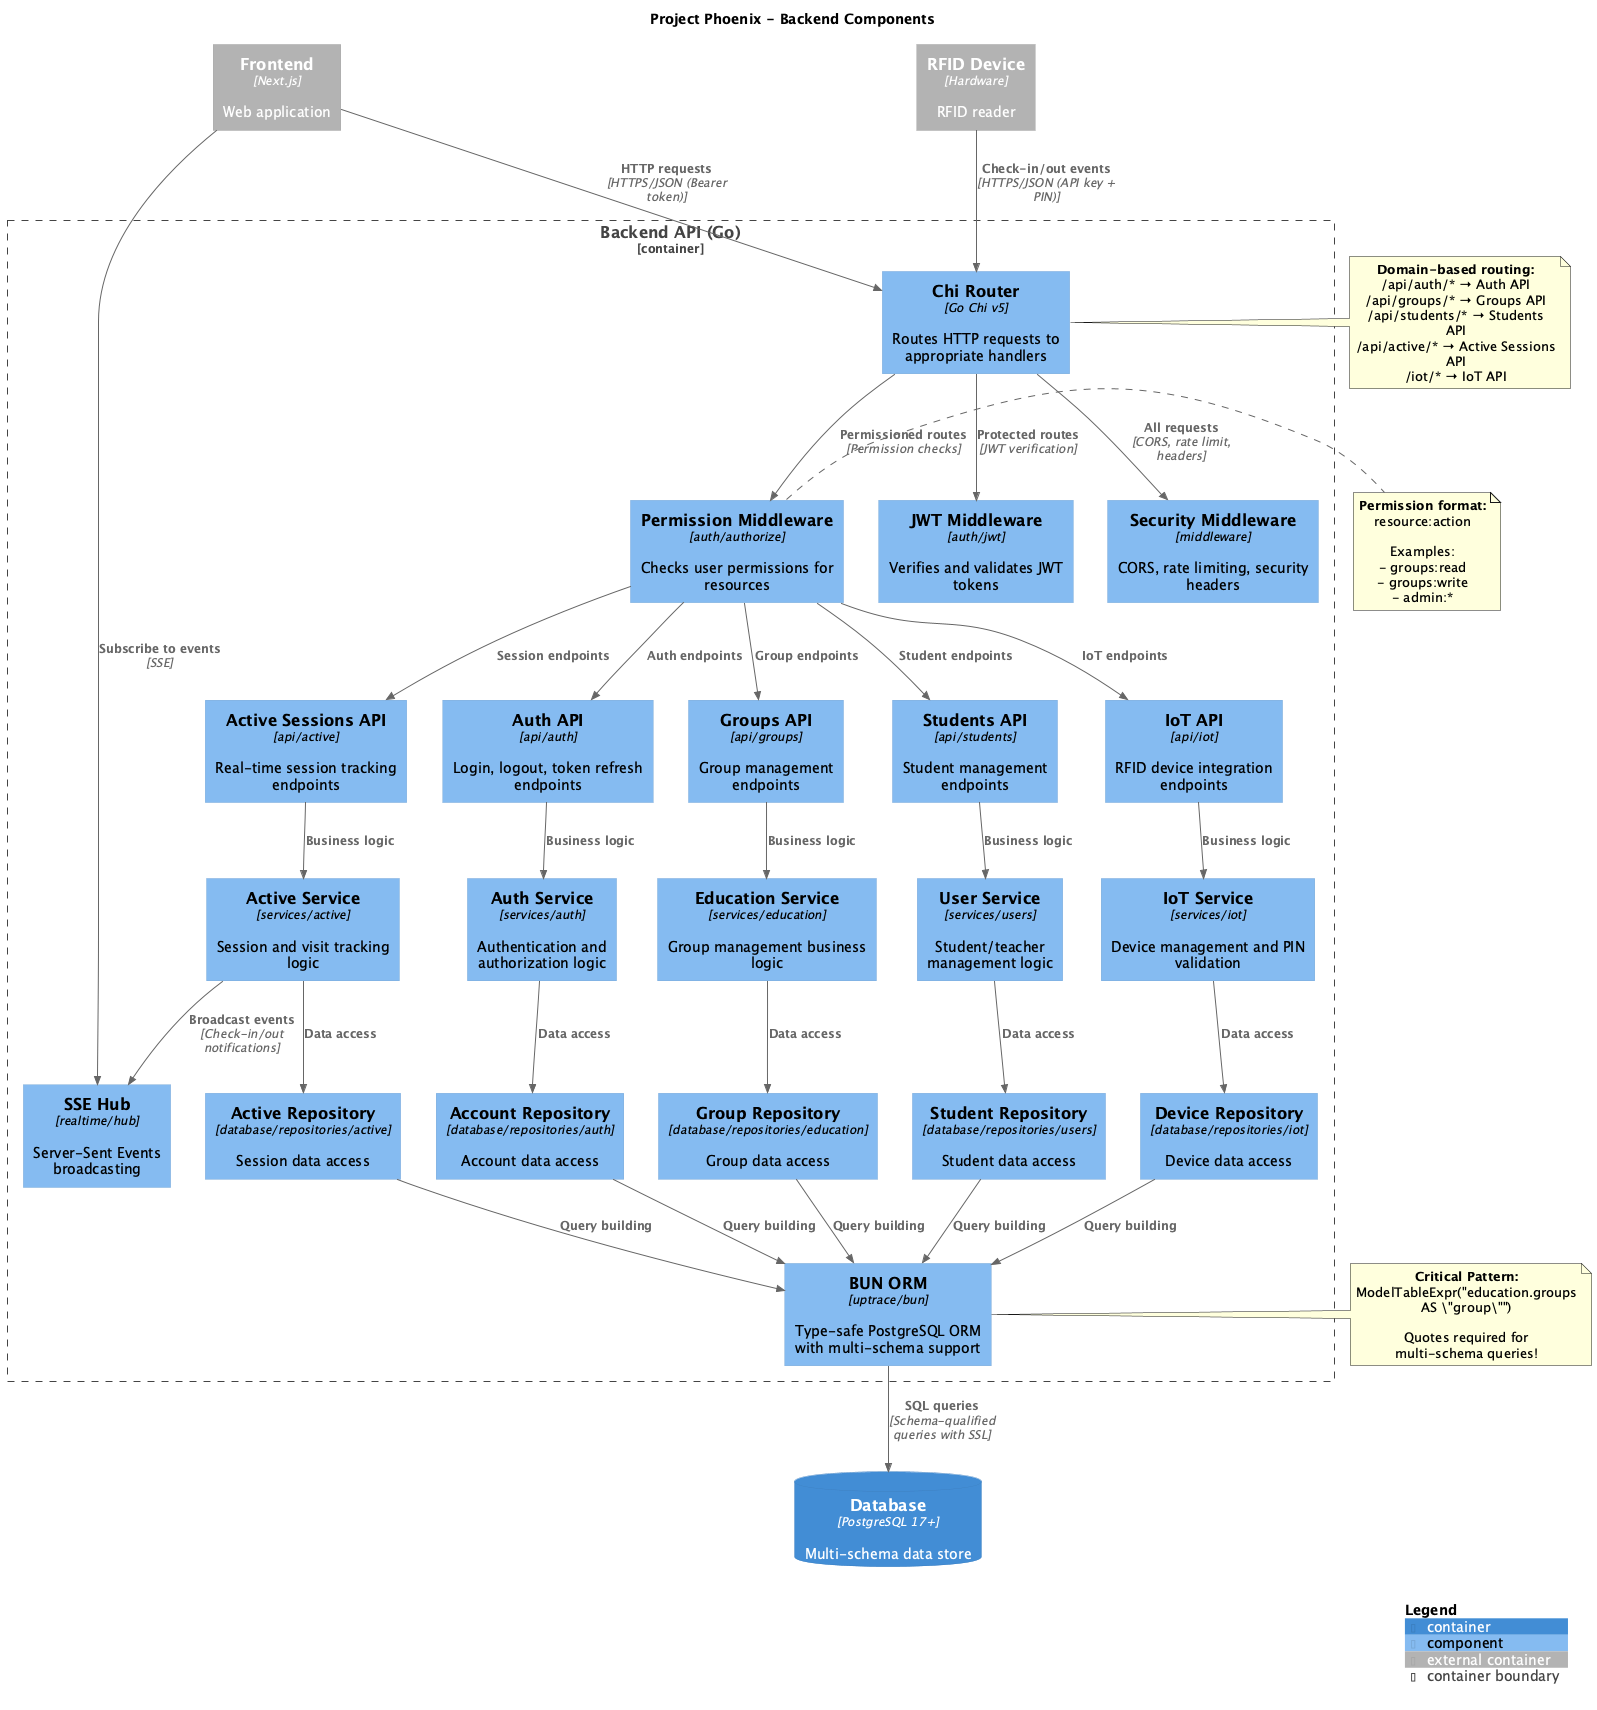

The diagram above was rendered by PlantUML. Its source (embedded in the PNG):
@startuml Project Phoenix - Backend Component Diagram (C4 Level 3)
!include https://raw.githubusercontent.com/plantuml-stdlib/C4-PlantUML/master/C4_Component.puml

title Project Phoenix - Backend Components

Container_Ext(frontend, "Frontend", "Next.js", "Web application")
Container_Ext(rfid, "RFID Device", "Hardware", "RFID reader")
ContainerDb(database, "Database", "PostgreSQL 17+", "Multi-schema data store")

Container_Boundary(backend, "Backend API (Go)") {
    Component(router, "Chi Router", "Go Chi v5", "Routes HTTP requests to appropriate handlers")

    Component(middleware_auth, "JWT Middleware", "auth/jwt", "Verifies and validates JWT tokens")
    Component(middleware_perm, "Permission Middleware", "auth/authorize", "Checks user permissions for resources")
    Component(middleware_security, "Security Middleware", "middleware", "CORS, rate limiting, security headers")

    Component(api_auth, "Auth API", "api/auth", "Login, logout, token refresh endpoints")
    Component(api_groups, "Groups API", "api/groups", "Group management endpoints")
    Component(api_students, "Students API", "api/students", "Student management endpoints")
    Component(api_active, "Active Sessions API", "api/active", "Real-time session tracking endpoints")
    Component(api_iot, "IoT API", "api/iot", "RFID device integration endpoints")
    Component(api_sse, "SSE Hub", "realtime/hub", "Server-Sent Events broadcasting")

    Component(service_auth, "Auth Service", "services/auth", "Authentication and authorization logic")
    Component(service_education, "Education Service", "services/education", "Group management business logic")
    Component(service_users, "User Service", "services/users", "Student/teacher management logic")
    Component(service_active, "Active Service", "services/active", "Session and visit tracking logic")
    Component(service_iot, "IoT Service", "services/iot", "Device management and PIN validation")

    Component(repo_account, "Account Repository", "database/repositories/auth", "Account data access")
    Component(repo_group, "Group Repository", "database/repositories/education", "Group data access")
    Component(repo_student, "Student Repository", "database/repositories/users", "Student data access")
    Component(repo_active, "Active Repository", "database/repositories/active", "Session data access")
    Component(repo_device, "Device Repository", "database/repositories/iot", "Device data access")

    Component(orm, "BUN ORM", "uptrace/bun", "Type-safe PostgreSQL ORM with multi-schema support")
}

' External interactions
Rel(frontend, router, "HTTP requests", "HTTPS/JSON (Bearer token)")
Rel(rfid, router, "Check-in/out events", "HTTPS/JSON (API key + PIN)")
Rel(frontend, api_sse, "Subscribe to events", "SSE")

' Router to middleware
Rel(router, middleware_security, "All requests", "CORS, rate limit, headers")
Rel(router, middleware_auth, "Protected routes", "JWT verification")
Rel(router, middleware_perm, "Permissioned routes", "Permission checks")

' Middleware to API handlers
Rel(middleware_perm, api_auth, "Auth endpoints")
Rel(middleware_perm, api_groups, "Group endpoints")
Rel(middleware_perm, api_students, "Student endpoints")
Rel(middleware_perm, api_active, "Session endpoints")
Rel(middleware_perm, api_iot, "IoT endpoints")

' API handlers to services
Rel(api_auth, service_auth, "Business logic")
Rel(api_groups, service_education, "Business logic")
Rel(api_students, service_users, "Business logic")
Rel(api_active, service_active, "Business logic")
Rel(api_iot, service_iot, "Business logic")

' Services to repositories
Rel(service_auth, repo_account, "Data access")
Rel(service_education, repo_group, "Data access")
Rel(service_users, repo_student, "Data access")
Rel(service_active, repo_active, "Data access")
Rel(service_iot, repo_device, "Data access")

' Services to SSE hub
Rel(service_active, api_sse, "Broadcast events", "Check-in/out notifications")

' Repositories to ORM
Rel(repo_account, orm, "Query building")
Rel(repo_group, orm, "Query building")
Rel(repo_student, orm, "Query building")
Rel(repo_active, orm, "Query building")
Rel(repo_device, orm, "Query building")

' ORM to database
Rel(orm, database, "SQL queries", "Schema-qualified queries with SSL")

note right of router
  **Domain-based routing:**
  /api/auth/* → Auth API
  /api/groups/* → Groups API
  /api/students/* → Students API
  /api/active/* → Active Sessions API
  /iot/* → IoT API
end note

note right of middleware_perm
  **Permission format:**
  resource:action

  Examples:
  - groups:read
  - groups:write
  - admin:*
end note

note right of orm
  **Critical Pattern:**
  ModelTableExpr("education.groups AS \"group\"")

  Quotes required for multi-schema queries!
end note

SHOW_LEGEND()
@enduml